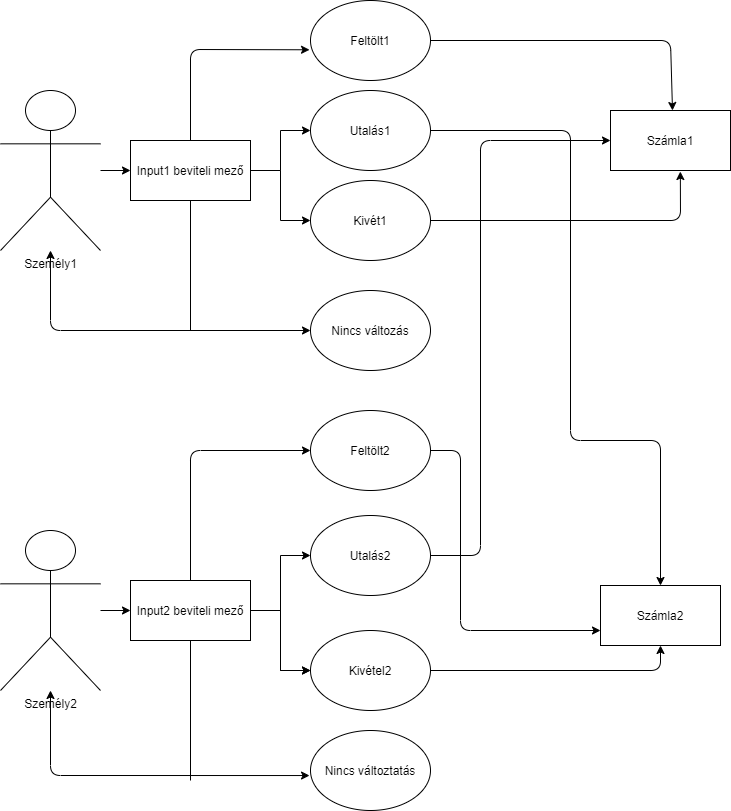

The diagram above was exported from draw.io. Its source (the exported page's mxGraphModel, read from the mxfile embedded in the PNG):
<mxGraphModel dx="1422" dy="762" grid="1" gridSize="10" guides="1" tooltips="1" connect="1" arrows="1" fold="1" page="1" pageScale="1" pageWidth="827" pageHeight="1169" math="0" shadow="0">
  <root>
    <mxCell id="0" />
    <mxCell id="1" parent="0" />
    <mxCell id="7G1ClK5BpiMBO2k2yVKp-1" value="Személy1" style="shape=umlActor;verticalLabelPosition=bottom;verticalAlign=top;html=1;outlineConnect=0;" vertex="1" parent="1">
      <mxGeometry x="30" y="120" width="100" height="160" as="geometry" />
    </mxCell>
    <mxCell id="7G1ClK5BpiMBO2k2yVKp-26" value="" style="edgeStyle=orthogonalEdgeStyle;rounded=0;orthogonalLoop=1;jettySize=auto;html=1;" edge="1" parent="1" source="7G1ClK5BpiMBO2k2yVKp-2" target="7G1ClK5BpiMBO2k2yVKp-7">
      <mxGeometry relative="1" as="geometry" />
    </mxCell>
    <mxCell id="7G1ClK5BpiMBO2k2yVKp-2" value="Input1 beviteli mező" style="rounded=0;whiteSpace=wrap;html=1;" vertex="1" parent="1">
      <mxGeometry x="160" y="170" width="120" height="60" as="geometry" />
    </mxCell>
    <mxCell id="7G1ClK5BpiMBO2k2yVKp-3" value="Személy2" style="shape=umlActor;verticalLabelPosition=bottom;verticalAlign=top;html=1;outlineConnect=0;" vertex="1" parent="1">
      <mxGeometry x="30" y="560" width="100" height="160" as="geometry" />
    </mxCell>
    <mxCell id="7G1ClK5BpiMBO2k2yVKp-58" value="" style="edgeStyle=orthogonalEdgeStyle;rounded=0;orthogonalLoop=1;jettySize=auto;html=1;" edge="1" parent="1" source="7G1ClK5BpiMBO2k2yVKp-4" target="7G1ClK5BpiMBO2k2yVKp-11">
      <mxGeometry relative="1" as="geometry" />
    </mxCell>
    <mxCell id="7G1ClK5BpiMBO2k2yVKp-59" value="" style="edgeStyle=orthogonalEdgeStyle;rounded=0;orthogonalLoop=1;jettySize=auto;html=1;" edge="1" parent="1" source="7G1ClK5BpiMBO2k2yVKp-4" target="7G1ClK5BpiMBO2k2yVKp-11">
      <mxGeometry relative="1" as="geometry" />
    </mxCell>
    <mxCell id="7G1ClK5BpiMBO2k2yVKp-4" value="Input2 beviteli mező" style="rounded=0;whiteSpace=wrap;html=1;" vertex="1" parent="1">
      <mxGeometry x="160" y="610" width="120" height="60" as="geometry" />
    </mxCell>
    <mxCell id="7G1ClK5BpiMBO2k2yVKp-5" value="Utalás1" style="ellipse;whiteSpace=wrap;html=1;" vertex="1" parent="1">
      <mxGeometry x="340" y="120" width="120" height="80" as="geometry" />
    </mxCell>
    <mxCell id="7G1ClK5BpiMBO2k2yVKp-7" value="Kivét1" style="ellipse;whiteSpace=wrap;html=1;" vertex="1" parent="1">
      <mxGeometry x="340" y="210" width="120" height="80" as="geometry" />
    </mxCell>
    <mxCell id="7G1ClK5BpiMBO2k2yVKp-8" value="Nincs változás" style="ellipse;whiteSpace=wrap;html=1;" vertex="1" parent="1">
      <mxGeometry x="340" y="320" width="120" height="80" as="geometry" />
    </mxCell>
    <mxCell id="7G1ClK5BpiMBO2k2yVKp-9" value="Feltölt2" style="ellipse;whiteSpace=wrap;html=1;" vertex="1" parent="1">
      <mxGeometry x="340" y="440" width="120" height="80" as="geometry" />
    </mxCell>
    <mxCell id="7G1ClK5BpiMBO2k2yVKp-10" value="Utalás2" style="ellipse;whiteSpace=wrap;html=1;" vertex="1" parent="1">
      <mxGeometry x="340" y="545" width="120" height="80" as="geometry" />
    </mxCell>
    <mxCell id="7G1ClK5BpiMBO2k2yVKp-11" value="Kivétel2" style="ellipse;whiteSpace=wrap;html=1;" vertex="1" parent="1">
      <mxGeometry x="340" y="660" width="120" height="80" as="geometry" />
    </mxCell>
    <mxCell id="7G1ClK5BpiMBO2k2yVKp-12" value="Nincs változtatás" style="ellipse;whiteSpace=wrap;html=1;" vertex="1" parent="1">
      <mxGeometry x="340" y="760" width="120" height="80" as="geometry" />
    </mxCell>
    <mxCell id="7G1ClK5BpiMBO2k2yVKp-17" value="Feltölt1" style="ellipse;whiteSpace=wrap;html=1;" vertex="1" parent="1">
      <mxGeometry x="340" y="30" width="120" height="80" as="geometry" />
    </mxCell>
    <mxCell id="7G1ClK5BpiMBO2k2yVKp-19" value="Számla1" style="rounded=0;whiteSpace=wrap;html=1;" vertex="1" parent="1">
      <mxGeometry x="640" y="140" width="120" height="60" as="geometry" />
    </mxCell>
    <mxCell id="7G1ClK5BpiMBO2k2yVKp-20" value="Számla2" style="rounded=0;whiteSpace=wrap;html=1;" vertex="1" parent="1">
      <mxGeometry x="630" y="615" width="120" height="60" as="geometry" />
    </mxCell>
    <mxCell id="7G1ClK5BpiMBO2k2yVKp-21" value="" style="endArrow=classic;html=1;" edge="1" parent="1" source="7G1ClK5BpiMBO2k2yVKp-1" target="7G1ClK5BpiMBO2k2yVKp-2">
      <mxGeometry width="50" height="50" relative="1" as="geometry">
        <mxPoint x="170" y="190" as="sourcePoint" />
        <mxPoint x="190" y="181" as="targetPoint" />
        <Array as="points" />
      </mxGeometry>
    </mxCell>
    <mxCell id="7G1ClK5BpiMBO2k2yVKp-22" value="" style="endArrow=classic;html=1;exitX=0.5;exitY=0;exitDx=0;exitDy=0;entryX=-0.008;entryY=0.616;entryDx=0;entryDy=0;entryPerimeter=0;" edge="1" parent="1" source="7G1ClK5BpiMBO2k2yVKp-2" target="7G1ClK5BpiMBO2k2yVKp-17">
      <mxGeometry width="50" height="50" relative="1" as="geometry">
        <mxPoint x="270" y="240" as="sourcePoint" />
        <mxPoint x="250" y="10" as="targetPoint" />
        <Array as="points">
          <mxPoint x="220" y="79" />
        </Array>
      </mxGeometry>
    </mxCell>
    <mxCell id="7G1ClK5BpiMBO2k2yVKp-23" value="" style="endArrow=classic;html=1;exitX=1;exitY=0.5;exitDx=0;exitDy=0;" edge="1" parent="1" source="7G1ClK5BpiMBO2k2yVKp-17">
      <mxGeometry width="50" height="50" relative="1" as="geometry">
        <mxPoint x="270" y="240" as="sourcePoint" />
        <mxPoint x="702" y="140" as="targetPoint" />
        <Array as="points">
          <mxPoint x="700" y="70" />
        </Array>
      </mxGeometry>
    </mxCell>
    <mxCell id="7G1ClK5BpiMBO2k2yVKp-38" value="" style="edgeStyle=orthogonalEdgeStyle;rounded=0;orthogonalLoop=1;jettySize=auto;html=1;entryX=0;entryY=0.5;entryDx=0;entryDy=0;exitX=1;exitY=0.5;exitDx=0;exitDy=0;" edge="1" parent="1" source="7G1ClK5BpiMBO2k2yVKp-2" target="7G1ClK5BpiMBO2k2yVKp-5">
      <mxGeometry relative="1" as="geometry">
        <mxPoint x="279.94000000000005" y="179.99857142857135" as="sourcePoint" />
        <mxPoint x="339.94001530612445" y="229.99857142857135" as="targetPoint" />
      </mxGeometry>
    </mxCell>
    <mxCell id="7G1ClK5BpiMBO2k2yVKp-39" value="" style="edgeStyle=segmentEdgeStyle;endArrow=classic;html=1;entryX=0.5;entryY=0;entryDx=0;entryDy=0;" edge="1" parent="1" target="7G1ClK5BpiMBO2k2yVKp-20">
      <mxGeometry width="50" height="50" relative="1" as="geometry">
        <mxPoint x="460" y="160" as="sourcePoint" />
        <mxPoint x="700" y="470" as="targetPoint" />
        <Array as="points">
          <mxPoint x="600" y="160" />
          <mxPoint x="600" y="470" />
          <mxPoint x="690" y="470" />
        </Array>
      </mxGeometry>
    </mxCell>
    <mxCell id="7G1ClK5BpiMBO2k2yVKp-41" value="" style="endArrow=classic;html=1;exitX=1;exitY=0.5;exitDx=0;exitDy=0;entryX=0.582;entryY=1.017;entryDx=0;entryDy=0;entryPerimeter=0;" edge="1" parent="1" source="7G1ClK5BpiMBO2k2yVKp-7" target="7G1ClK5BpiMBO2k2yVKp-19">
      <mxGeometry width="50" height="50" relative="1" as="geometry">
        <mxPoint x="500" y="270" as="sourcePoint" />
        <mxPoint x="720" y="250" as="targetPoint" />
        <Array as="points">
          <mxPoint x="710" y="250" />
        </Array>
      </mxGeometry>
    </mxCell>
    <mxCell id="7G1ClK5BpiMBO2k2yVKp-48" value="" style="endArrow=none;html=1;exitX=0.5;exitY=1;exitDx=0;exitDy=0;" edge="1" parent="1" source="7G1ClK5BpiMBO2k2yVKp-2">
      <mxGeometry width="50" height="50" relative="1" as="geometry">
        <mxPoint x="390" y="240" as="sourcePoint" />
        <mxPoint x="220" y="360" as="targetPoint" />
      </mxGeometry>
    </mxCell>
    <mxCell id="7G1ClK5BpiMBO2k2yVKp-49" value="" style="endArrow=classic;html=1;entryX=0;entryY=0.5;entryDx=0;entryDy=0;" edge="1" parent="1" source="7G1ClK5BpiMBO2k2yVKp-3" target="7G1ClK5BpiMBO2k2yVKp-4">
      <mxGeometry width="50" height="50" relative="1" as="geometry">
        <mxPoint x="390" y="640" as="sourcePoint" />
        <mxPoint x="180" y="590" as="targetPoint" />
      </mxGeometry>
    </mxCell>
    <mxCell id="7G1ClK5BpiMBO2k2yVKp-52" value="" style="edgeStyle=segmentEdgeStyle;endArrow=classic;html=1;entryX=0;entryY=0.5;entryDx=0;entryDy=0;exitX=0.5;exitY=0;exitDx=0;exitDy=0;" edge="1" parent="1" source="7G1ClK5BpiMBO2k2yVKp-4" target="7G1ClK5BpiMBO2k2yVKp-9">
      <mxGeometry width="50" height="50" relative="1" as="geometry">
        <mxPoint x="220" y="550" as="sourcePoint" />
        <mxPoint x="300" y="460" as="targetPoint" />
        <Array as="points">
          <mxPoint x="220" y="480" />
        </Array>
      </mxGeometry>
    </mxCell>
    <mxCell id="7G1ClK5BpiMBO2k2yVKp-57" value="" style="edgeStyle=segmentEdgeStyle;endArrow=classic;html=1;entryX=0;entryY=0.75;entryDx=0;entryDy=0;" edge="1" parent="1" source="7G1ClK5BpiMBO2k2yVKp-9" target="7G1ClK5BpiMBO2k2yVKp-20">
      <mxGeometry width="50" height="50" relative="1" as="geometry">
        <mxPoint x="460" y="476" as="sourcePoint" />
        <mxPoint x="550" y="660" as="targetPoint" />
        <Array as="points">
          <mxPoint x="490" y="480" />
          <mxPoint x="490" y="660" />
        </Array>
      </mxGeometry>
    </mxCell>
    <mxCell id="7G1ClK5BpiMBO2k2yVKp-60" value="" style="edgeStyle=orthogonalEdgeStyle;rounded=0;orthogonalLoop=1;jettySize=auto;html=1;exitX=1;exitY=0.5;exitDx=0;exitDy=0;entryX=0;entryY=0.5;entryDx=0;entryDy=0;" edge="1" parent="1" source="7G1ClK5BpiMBO2k2yVKp-4" target="7G1ClK5BpiMBO2k2yVKp-10">
      <mxGeometry relative="1" as="geometry">
        <mxPoint x="300" y="655.0344827586207" as="sourcePoint" />
        <mxPoint x="350" y="690" as="targetPoint" />
      </mxGeometry>
    </mxCell>
    <mxCell id="7G1ClK5BpiMBO2k2yVKp-63" value="" style="edgeStyle=segmentEdgeStyle;endArrow=classic;html=1;entryX=0;entryY=0.5;entryDx=0;entryDy=0;" edge="1" parent="1" target="7G1ClK5BpiMBO2k2yVKp-19">
      <mxGeometry width="50" height="50" relative="1" as="geometry">
        <mxPoint x="460" y="585" as="sourcePoint" />
        <mxPoint x="510" y="110" as="targetPoint" />
        <Array as="points">
          <mxPoint x="510" y="585" />
          <mxPoint x="510" y="170" />
        </Array>
      </mxGeometry>
    </mxCell>
    <mxCell id="7G1ClK5BpiMBO2k2yVKp-64" value="" style="edgeStyle=segmentEdgeStyle;endArrow=classic;html=1;entryX=0.5;entryY=1;entryDx=0;entryDy=0;" edge="1" parent="1" source="7G1ClK5BpiMBO2k2yVKp-11" target="7G1ClK5BpiMBO2k2yVKp-20">
      <mxGeometry width="50" height="50" relative="1" as="geometry">
        <mxPoint x="460" y="680" as="sourcePoint" />
        <mxPoint x="510" y="630" as="targetPoint" />
        <Array as="points">
          <mxPoint x="690" y="700" />
        </Array>
      </mxGeometry>
    </mxCell>
    <mxCell id="7G1ClK5BpiMBO2k2yVKp-68" value="" style="endArrow=classic;startArrow=classic;html=1;entryX=0;entryY=0.5;entryDx=0;entryDy=0;" edge="1" parent="1" source="7G1ClK5BpiMBO2k2yVKp-1" target="7G1ClK5BpiMBO2k2yVKp-8">
      <mxGeometry width="50" height="50" relative="1" as="geometry">
        <mxPoint x="60" y="360" as="sourcePoint" />
        <mxPoint x="430" y="330" as="targetPoint" />
        <Array as="points">
          <mxPoint x="80" y="360" />
        </Array>
      </mxGeometry>
    </mxCell>
    <mxCell id="7G1ClK5BpiMBO2k2yVKp-71" value="" style="endArrow=classic;startArrow=classic;html=1;exitX=-0.008;exitY=0.563;exitDx=0;exitDy=0;exitPerimeter=0;" edge="1" parent="1" source="7G1ClK5BpiMBO2k2yVKp-12" target="7G1ClK5BpiMBO2k2yVKp-3">
      <mxGeometry width="50" height="50" relative="1" as="geometry">
        <mxPoint x="380" y="660" as="sourcePoint" />
        <mxPoint x="30" y="800" as="targetPoint" />
        <Array as="points">
          <mxPoint x="80" y="805" />
        </Array>
      </mxGeometry>
    </mxCell>
    <mxCell id="7G1ClK5BpiMBO2k2yVKp-76" value="" style="endArrow=none;html=1;exitX=0.5;exitY=1;exitDx=0;exitDy=0;" edge="1" parent="1" source="7G1ClK5BpiMBO2k2yVKp-4">
      <mxGeometry width="50" height="50" relative="1" as="geometry">
        <mxPoint x="380" y="660" as="sourcePoint" />
        <mxPoint x="220" y="810" as="targetPoint" />
      </mxGeometry>
    </mxCell>
  </root>
</mxGraphModel>